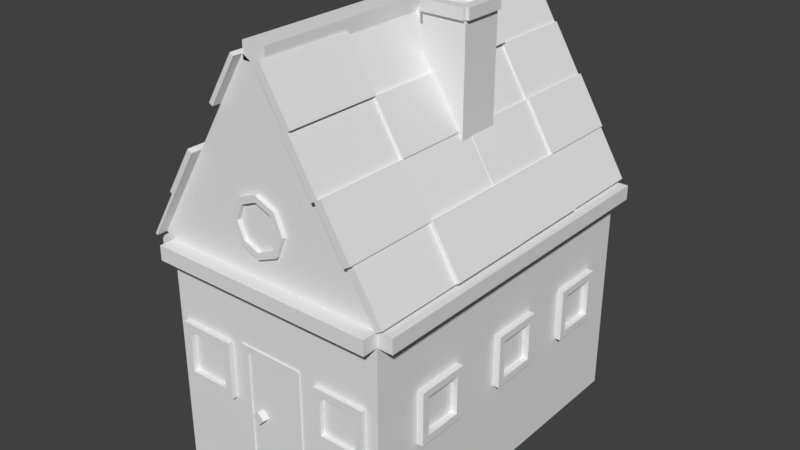 # Source: lp_house_1.blend  (saved by Blender 2.78.0; exported with 4.5.12 LTS)
import bpy
from mathutils import Matrix  # noqa: F401  (used for matrix-valued properties, if any)

bpy.ops.wm.read_factory_settings(use_empty=True)
scene = bpy.context.scene
scene.name = 'Scene'

# ---- collections
col_collection_1 = bpy.data.collections.new('Collection 1'); scene.collection.children.link(col_collection_1)

# ---- world
world_world = bpy.data.worlds.new('World'); scene.world = world_world
world_world.color = (0.05088, 0.05088, 0.05088)
world_world.use_sun_shadow = False
world_world.sun_shadow_jitter_overblur = 0.0
world_world.cycles.sampling_method = 'MANUAL'

# ---- meshes
me_cylinder_003 = bpy.data.meshes.new('Cylinder.003')
me_cylinder_003.from_pydata([(-1.5, -2.15, -2.82), (-1.5, -2.15, 0.1796), (-1.5, 2.35, -2.82), (-1.5, 2.35, 0.1796), (1.5, -2.15, -2.82), (1.5, -2.15, 0.1796), (1.5, 2.35, -2.82), (1.5, 2.35, 0.1796), (-0.05131, -2.15, 2.565), (-0.05131, 2.35, 2.565), (0.05131, 2.35, 2.565), (0.05131, -2.15, 2.565), (-1.5, -2.15, -0.01025), (-1.5, 2.35, -0.01025), (1.5, 2.35, -0.01025), (1.5, -2.15, -0.01025), (-1.5, -2.15, -0.01025), (-1.5, -2.15, 0.1796), (-1.5, 2.35, 0.1796), (1.5, 2.35, 0.1796), (1.5, -2.15, 0.1796), (-1.5, 2.35, -0.01025), (1.5, 2.35, -0.01025), (1.5, -2.15, -0.01025), (-1.5, -2.15, -0.01025), (-1.5, -2.15, 0.1796), (-1.5, 2.35, 0.1796), (1.5, 2.35, 0.1796), (1.5, -2.15, 0.1796), (-1.5, 2.35, -0.01025), (1.5, 2.35, -0.01025), (1.5, -2.15, -0.01025), (-1.5, -2.15, -0.01025), (-1.5, -2.15, 0.1796), (-1.5, 2.35, 0.1796), (1.5, 2.35, 0.1796), (1.5, -2.15, 0.1796), (-1.5, 2.35, -0.01025), (1.5, 2.35, -0.01025), (1.5, -2.15, -0.01025), (-1.7, -2.15, -0.01025), (-1.7, -2.15, 0.1796), (-1.7, 2.35, 0.1796), (-1.7, 2.35, -0.01025), (1.7, 2.35, 0.1796), (1.7, -2.15, 0.1796), (1.7, 2.35, -0.01025), (1.7, -2.15, -0.01025), (-0.05131, -2.15, 2.765), (-0.05131, 2.35, 2.765), (0.05131, 2.35, 2.765), (0.05131, -2.15, 2.765), (0.1513, 2.35, 2.565), (0.1513, -2.15, 2.565), (0.1513, 2.35, 2.765), (0.1513, -2.15, 2.765), (-0.1513, -2.15, 2.565), (-0.1513, 2.35, 2.565), (-0.1513, -2.15, 2.765), (-0.1513, 2.35, 2.765), (-1.609, -2.15, 0.2457), (-1.609, 2.35, 0.2457), (-0.1601, -2.15, 2.631), (-0.1601, 2.35, 2.631), (-1.609, 0.1, 0.2457), (-0.1601, 0.1, 2.631), (-0.8844, -2.15, 1.438), (-0.8844, 2.35, 1.438), (-0.8844, 0.1, 1.438), (-1.609, 1.225, 0.2457), (-0.1601, 1.225, 2.631), (-0.5222, -2.15, 2.035), (-1.247, 2.35, 0.842), (-1.609, -1.025, 0.2457), (-0.1601, -1.025, 2.631), (-1.247, -2.15, 0.842), (-0.5222, 2.35, 2.035), (-0.5222, 0.1, 2.035), (-1.247, 0.1, 0.842), (-0.8844, 1.225, 1.438), (-0.8844, -1.025, 1.438), (-1.247, -1.025, 0.842), (-1.247, 1.225, 0.842), (-0.5222, 1.225, 2.035), (-0.5222, -1.025, 2.035), (1.5, 0.1, 0.1796), (0.05131, 0.1, 2.565), (0.7757, -2.15, 1.372), (0.7757, 2.35, 1.372), (0.7757, 0.1, 1.372), (1.5, -1.025, 0.1796), (0.05131, -1.025, 2.565), (0.4135, -2.15, 1.969), (1.138, 2.35, 0.7759), (1.5, 1.225, 0.1796), (0.05131, 1.225, 2.565), (1.138, -2.15, 0.7759), (0.4135, 2.35, 1.969), (0.4135, 0.1, 1.969), (1.138, 0.1, 0.7759), (0.7757, -1.025, 1.372), (0.7757, 1.225, 1.372), (1.138, 1.225, 0.7759), (1.138, -1.025, 0.7759), (0.4135, -1.025, 1.969), (0.4135, 1.225, 1.969), (-0.5552, 2.35, 2.055), (-0.9173, 2.35, 1.458), (-0.9173, 1.225, 1.458), (-0.5552, 1.225, 2.055), (-1.311, 0.1, 0.8812), (-0.9489, 0.1, 1.477), (-0.9489, 1.225, 1.477), (-1.311, 1.225, 0.8812), (-0.5552, 0.1, 2.055), (-0.193, 0.1, 2.651), (-0.193, 1.225, 2.651), (-0.5552, 1.225, 2.055), (-0.2534, -1.025, 2.688), (-0.2534, 0.1, 2.688), (-0.6156, 0.1, 2.091), (-0.6156, -1.025, 2.091), (-0.1758, 1.225, 2.64), (-0.1758, 2.35, 2.64), (-0.538, 2.35, 2.044), (-0.538, 1.225, 2.044), (-0.5682, -2.15, 2.063), (-0.2061, -2.15, 2.659), (-0.2061, -1.025, 2.659), (-0.5682, -1.025, 2.063), (-0.9179, -1.025, 1.459), (-0.9179, 0.1, 1.459), (-0.5557, 0.1, 2.055), (-0.5557, -1.025, 2.055), (-1.648, -1.025, 0.2698), (-1.648, 0.1, 0.2698), (-1.286, 0.1, 0.8661), (-1.286, -1.025, 0.8661), (-1.643, 1.225, 0.2667), (-1.643, 2.35, 0.2667), (-1.281, 2.35, 0.863), (-1.281, 1.225, 0.863), (-1.637, -2.15, 0.263), (-1.637, -1.025, 0.263), (-1.275, -2.15, 0.8593), (-1.275, -1.025, 0.8593), (-1.304, -2.15, 0.8766), (-0.9414, -2.15, 1.473), (-0.9414, -1.025, 1.473), (-1.304, -1.025, 0.8766), (0.0944, -1.025, 2.591), (0.0944, -2.15, 2.591), (0.4566, -2.15, 1.995), (0.4566, -1.025, 1.995), (0.809, 0.1, 1.392), (0.4468, 0.1, 1.989), (0.809, -1.025, 1.392), (0.4468, -1.025, 1.989), (0.809, 0.1, 1.392), (0.4468, 0.1, 1.989), (0.809, -1.025, 1.392), (0.4468, -1.025, 1.989), (0.1069, 1.225, 2.599), (0.1069, 0.1, 2.599), (0.4691, 0.1, 2.002), (0.4691, 1.225, 2.002), (0.8253, 2.35, 1.402), (1.188, 2.35, 0.8061), (0.8253, 1.225, 1.402), (1.188, 1.225, 0.8061), (0.4357, 2.35, 1.982), (0.7979, 2.35, 1.386), (0.7979, 1.225, 1.386), (0.4357, 1.225, 1.982), (1.16, 0.1, 0.7894), (0.7979, 0.1, 1.386), (0.7979, 1.225, 1.386), (1.16, 1.225, 0.7894), (1.155, 0.1, 0.7863), (0.7927, 0.1, 1.383), (0.7927, -1.025, 1.383), (1.155, -1.025, 0.7863), (1.182, -2.15, 0.8029), (0.8201, -2.15, 1.399), (0.8201, -1.025, 1.399), (1.182, -1.025, 0.8029), (0.7809, -1.025, 1.375), (0.7809, -2.15, 1.375), (0.4187, -2.15, 1.972), (0.4187, -1.025, 1.972), (1.522, -1.025, 0.1931), (1.522, -2.15, 0.1931), (1.16, -2.15, 0.7894), (1.16, -1.025, 0.7894), (1.566, 0.1, 0.2197), (1.566, -1.025, 0.2197), (1.204, 0.1, 0.816), (1.204, -1.025, 0.816), (1.556, 1.225, 0.2134), (1.556, 0.1, 0.2134), (1.193, 0.1, 0.8097), (1.193, 1.225, 0.8097), (1.165, 2.35, 0.7926), (1.527, 2.35, 0.1963), (1.527, 1.225, 0.1963), (1.165, 1.225, 0.7926), (0.3701, -0.07102, 0.6963), (0.4499, 0.008748, 2.82), (0.3701, 0.4915, 0.6963), (0.4499, 0.4117, 2.82), (0.9326, -0.07102, 0.6963), (0.8528, 0.008748, 2.82), (0.9326, 0.4915, 0.6963), (0.8528, 0.4117, 2.82), (0.3701, -0.07102, 2.681), (0.3701, 0.4915, 2.681), (0.9326, 0.4915, 2.681), (0.9326, -0.07102, 2.681), (0.3701, -0.07102, 2.82), (0.3701, 0.4915, 2.82), (0.9326, 0.4915, 2.82), (0.9326, -0.07102, 2.82), (0.4499, 0.008748, 2.722), (0.4499, 0.4117, 2.722), (0.8528, 0.4117, 2.722), (0.8528, 0.008748, 2.722), (0.3701, -0.1107, 2.681), (0.3701, -0.1107, 2.82), (0.9326, -0.1107, 2.82), (0.9326, -0.1107, 2.681), (0.9746, 0.4915, 2.82), (0.9746, -0.07102, 2.82), (0.9746, 0.4915, 2.681), (0.9746, -0.07102, 2.681), (0.3701, 0.5238, 2.82), (0.9326, 0.5238, 2.82), (0.3701, 0.5238, 2.681), (0.9326, 0.5238, 2.681), (0.3317, -0.07102, 2.681), (0.3317, -0.07102, 2.82), (0.3317, 0.4915, 2.82), (0.3317, 0.4915, 2.681), (-1.285, -2.22, -1.469), (-1.285, -2.22, -0.9211), (-1.387, -1.954, -1.571), (-1.387, -1.954, -0.8189), (-0.7371, -2.22, -1.469), (-0.7371, -2.22, -0.9211), (-0.6349, -1.954, -1.571), (-0.6349, -1.954, -0.8189), (-1.387, -2.22, -1.571), (-1.387, -2.22, -0.8189), (-0.6349, -2.22, -0.8189), (-0.6349, -2.22, -1.571), (-1.285, -2.069, -1.469), (-1.285, -2.069, -0.9211), (-0.7371, -2.069, -0.9211), (-0.7371, -2.069, -1.469), (0.7407, -2.209, -1.416), (0.7407, -2.209, -0.9135), (0.647, -1.965, -1.509), (0.647, -1.965, -0.8199), (1.243, -2.209, -1.416), (1.243, -2.209, -0.9135), (1.336, -1.965, -1.509), (1.336, -1.965, -0.8199), (0.647, -2.209, -1.509), (0.647, -2.209, -0.8199), (1.336, -2.209, -0.8199), (1.336, -2.209, -1.509), (0.7407, -2.071, -1.416), (0.7407, -2.071, -0.9135), (1.243, -2.071, -0.9135), (1.243, -2.071, -1.416), (-0.3762, -2.168, -2.673), (-0.3762, -2.168, -0.8655), (-0.4726, -1.932, -2.769), (-0.4726, -1.932, -0.7691), (0.3073, -2.168, -2.673), (0.3073, -2.168, -0.8655), (0.4037, -1.932, -2.769), (0.4037, -1.932, -0.7691), (-0.4726, -2.168, -2.769), (-0.4726, -2.168, -0.7691), (0.4037, -2.168, -0.7691), (0.4037, -2.168, -2.769), (-0.3762, -2.053, -2.673), (-0.3762, -2.053, -0.8655), (0.3073, -2.053, -0.8655), (0.3073, -2.053, -2.673), (-0.06267, -2.133, 1.178), (-0.3245, -2.133, 1.07), (-0.433, -2.133, 0.8077), (-0.3245, -2.133, 0.5459), (-0.06267, -2.133, 0.4374), (0.1992, -2.133, 0.5459), (0.3076, -2.133, 0.8077), (0.1992, -2.133, 1.07), (-0.2676, -2.202, 1.013), (-0.06267, -2.202, 1.098), (-0.3525, -2.202, 0.8077), (-0.2676, -2.202, 0.6028), (-0.06267, -2.202, 0.5179), (0.1423, -2.202, 0.6028), (0.2272, -2.202, 0.8077), (0.1423, -2.202, 1.013), (-0.3245, -2.202, 1.07), (-0.06267, -2.202, 1.178), (-0.433, -2.202, 0.8077), (-0.3245, -2.202, 0.5459), (-0.06267, -2.202, 0.4374), (0.1992, -2.202, 0.5459), (0.3076, -2.202, 0.8077), (0.1992, -2.202, 1.07), (-0.2676, -2.145, 1.013), (-0.06267, -2.145, 1.098), (-0.3525, -2.145, 0.8077), (-0.2676, -2.145, 0.6028), (-0.06267, -2.145, 0.5179), (0.1423, -2.145, 0.6028), (0.2272, -2.145, 0.8077), (0.1423, -2.145, 1.013), (1.584, -1.423, -1.461), (1.584, -1.423, -0.959), (1.34, -1.517, -1.555), (1.34, -1.517, -0.8654), (1.584, -0.9213, -1.461), (1.584, -0.9213, -0.959), (1.34, -0.8277, -1.555), (1.34, -0.8277, -0.8654), (1.584, -1.517, -1.555), (1.584, -1.517, -0.8654), (1.584, -0.8277, -0.8654), (1.584, -0.8277, -1.555), (1.446, -1.423, -1.461), (1.446, -1.423, -0.959), (1.446, -0.9213, -0.959), (1.446, -0.9213, -1.461), (1.584, -0.02765, -1.461), (1.584, -0.02765, -0.959), (1.34, -0.1213, -1.555), (1.34, -0.1213, -0.8654), (1.584, 0.4745, -1.461), (1.584, 0.4745, -0.959), (1.34, 0.5681, -1.555), (1.34, 0.5681, -0.8654), (1.584, -0.1213, -1.555), (1.584, -0.1213, -0.8654), (1.584, 0.5681, -0.8654), (1.584, 0.5681, -1.555), (1.446, -0.02765, -1.461), (1.446, -0.02765, -0.959), (1.446, 0.4745, -0.959), (1.446, 0.4745, -1.461), (1.584, 1.285, -1.461), (1.584, 1.285, -0.959), (1.34, 1.191, -1.555), (1.34, 1.191, -0.8654), (1.584, 1.787, -1.461), (1.584, 1.787, -0.959), (1.34, 1.88, -1.555), (1.34, 1.88, -0.8654), (1.584, 1.191, -1.555), (1.584, 1.191, -0.8654), (1.584, 1.88, -0.8654), (1.584, 1.88, -1.555), (1.446, 1.285, -1.461), (1.446, 1.285, -0.959), (1.446, 1.787, -0.959), (1.446, 1.787, -1.461), (-1.563, -1.108, -1.514), (-1.563, -1.108, -0.9666), (-1.297, -1.006, -1.616), (-1.297, -1.006, -0.8645), (-1.563, -1.656, -1.514), (-1.563, -1.656, -0.9666), (-1.297, -1.758, -1.616), (-1.297, -1.758, -0.8645), (-1.563, -1.006, -1.616), (-1.563, -1.006, -0.8645), (-1.563, -1.758, -0.8645), (-1.563, -1.758, -1.616), (-1.412, -1.108, -1.514), (-1.412, -1.108, -0.9666), (-1.412, -1.656, -0.9666), (-1.412, -1.656, -1.514), (-1.563, 0.3409, -1.514), (-1.563, 0.3409, -0.9666), (-1.297, 0.443, -1.616), (-1.297, 0.443, -0.8645), (-1.563, -0.2068, -1.514), (-1.563, -0.2068, -0.9666), (-1.297, -0.309, -1.616), (-1.297, -0.309, -0.8645), (-1.563, 0.443, -1.616), (-1.563, 0.443, -0.8645), (-1.563, -0.309, -0.8645), (-1.563, -0.309, -1.616), (-1.412, 0.3409, -1.514), (-1.412, 0.3409, -0.9666), (-1.412, -0.2068, -0.9666), (-1.412, -0.2068, -1.514), (-1.563, 1.699, -1.514), (-1.563, 1.699, -0.9666), (-1.297, 1.801, -1.616), (-1.297, 1.801, -0.8645), (-1.563, 1.151, -1.514), (-1.563, 1.151, -0.9666), (-1.297, 1.049, -1.616), (-1.297, 1.049, -0.8645), (-1.563, 1.801, -1.616), (-1.563, 1.801, -0.8645), (-1.563, 1.049, -0.8645), (-1.563, 1.049, -1.616), (-1.412, 1.699, -1.514), (-1.412, 1.699, -0.9666), (-1.412, 1.151, -0.9666), (-1.412, 1.151, -1.514), (-1.5, -2.35, -0.01025), (-1.5, -2.35, 0.1796), (1.5, -2.35, 0.1796), (1.5, -2.35, -0.01025), (0.499, 0.1, 2.02), (0.1368, 0.1, 2.617), (0.8611, 1.225, 1.424), (0.8611, 0.1, 1.424), (0.1368, -1.025, 2.617), (0.1368, 2.35, 2.617), (0.1368, 1.225, 2.617), (0.499, 2.35, 2.02), (0.499, -1.025, 2.02), (0.499, 1.225, 2.02), (0.1799, -1.025, 2.643), (0.1799, -2.15, 2.643), (0.542, -2.15, 2.047), (0.542, -1.025, 2.047), (0.8945, 0.1, 1.444), (0.5323, 0.1, 2.041), (0.8945, -1.025, 1.444), (0.5323, -1.025, 2.041), (0.1924, 1.225, 2.65), (0.1924, 0.1, 2.65), (0.5545, 0.1, 2.054), (0.5545, 1.225, 2.054), (0.9108, 2.35, 1.454), (1.273, 2.35, 0.858), (0.9108, 1.225, 1.454), (1.273, 1.225, 0.858), (0.5212, 2.35, 2.034), (0.8834, 2.35, 1.438), (0.8834, 1.225, 1.438), (0.5212, 1.225, 2.034), (1.246, 0.1, 0.8413), (0.8834, 0.1, 1.438), (0.8834, 1.225, 1.438), (1.246, 1.225, 0.8413), (1.24, 0.1, 0.8382), (0.8781, 0.1, 1.434), (0.8781, -1.025, 1.434), (1.24, -1.025, 0.8382), (1.268, -2.15, 0.8548), (0.9056, -2.15, 1.451), (0.9056, -1.025, 1.451), (1.268, -1.025, 0.8548), (0.8663, -1.025, 1.427), (0.8663, -2.15, 1.427), (0.5042, -2.15, 2.024), (0.5042, -1.025, 2.024), (1.608, -1.025, 0.245), (1.608, -2.15, 0.245), (1.246, -2.15, 0.8413), (1.246, -1.025, 0.8413), (1.651, 0.1, 0.2716), (1.651, -1.025, 0.2716), (1.289, 0.1, 0.8679), (1.289, -1.025, 0.8679), (1.641, 1.225, 0.2653), (1.641, 0.1, 0.2653), (1.279, 0.1, 0.8616), (1.279, 1.225, 0.8616), (1.251, 2.35, 0.8445), (1.613, 2.35, 0.2482), (1.613, 1.225, 0.2482), (1.251, 1.225, 0.8445), (-1.247, -2.2, 0.842), (-0.8844, -2.2, 1.438), (-1.609, -2.2, 0.2457), (-1.637, -2.2, 0.263), (-1.275, -2.2, 0.8593), (-1.304, -2.2, 0.8766), (-0.9414, -2.2, 1.473), (-1.247, -2.287, 0.842), (-0.8844, -2.287, 1.438), (-1.609, -2.287, 0.2457), (-1.637, -2.287, 0.263), (-1.275, -2.287, 0.8593), (-1.304, -2.287, 0.8766), (-0.9414, -2.287, 1.473), (-0.5222, -2.265, 2.035), (-0.1601, -2.265, 2.631), (-0.5682, -2.265, 2.063), (-0.2061, -2.265, 2.659), (0.4566, -2.254, 1.995), (0.0944, -2.254, 2.591), (1.182, -2.254, 0.8029), (0.8201, -2.254, 1.399), (0.7809, -2.254, 1.375), (0.4187, -2.254, 1.972), (0.542, -2.254, 2.047), (0.1799, -2.254, 2.643), (1.268, -2.254, 0.8548), (0.9056, -2.254, 1.451), (0.8663, -2.254, 1.427), (0.5042, -2.254, 2.024), (1.522, -2.197, 0.1931), (1.16, -2.197, 0.7894), (1.608, -2.197, 0.245), (1.246, -2.197, 0.8413), (-0.304, -2.23, -1.64), (-0.2157, -2.23, -1.552), (-0.304, -2.105, -1.64), (-0.2157, -2.105, -1.552), (-0.2157, -2.23, -1.728), (-0.1273, -2.23, -1.64), (-0.2157, -2.105, -1.728), (-0.1273, -2.105, -1.64)], [], [(13, 12, 16, 21), (5, 1, 17, 20), (1, 3, 18, 17), (12, 15, 23, 16), (2, 6, 4, 0), (3, 1, 60, 73, 64, 69, 61), (10, 9, 49, 50), (1, 5, 96, 87, 92, 11, 8), (7, 3, 9, 10, 97, 88, 93), (105, 97, 429, 431), (4, 15, 12, 0), (6, 14, 15, 4), (2, 13, 14, 6), (0, 12, 13, 2), (16, 23, 31, 24), (22, 21, 29, 30), (17, 18, 26, 25), (19, 20, 28, 27), (3, 7, 19, 18), (15, 14, 22, 23), (7, 94, 85, 90, 5, 20, 19), (14, 13, 21, 22), (24, 25, 33, 32), (29, 26, 27, 30), (29, 24, 32, 37), (25, 24, 418, 419), (20, 17, 25, 28), (18, 19, 27, 26), (21, 16, 24, 29), (23, 22, 30, 31), (32, 33, 41, 40), (39, 38, 46, 47), (31, 30, 38, 39), (28, 31, 39, 36), (26, 29, 37, 34), (27, 28, 36, 35), (25, 26, 34, 33), (30, 27, 35, 38), (40, 41, 42, 43), (37, 32, 40, 43), (34, 37, 43, 42), (33, 34, 42, 41), (46, 44, 45, 47), (38, 35, 44, 46), (35, 36, 45, 44), (36, 39, 47, 45), (50, 49, 48, 51), (10, 50, 54, 52), (8, 48, 58, 56), (8, 11, 51, 48), (53, 52, 54, 55), (11, 91, 86, 95, 10, 52, 53), (51, 11, 53, 55), (50, 51, 55, 54), (57, 56, 58, 59), (9, 8, 56, 57), (49, 9, 57, 59), (48, 49, 59, 58), (74, 84, 129, 128), (1, 8, 62, 71, 66, 75, 60), (8, 9, 63, 70, 65, 74, 62), (9, 3, 61, 72, 67, 76, 63), (70, 83, 117, 116), (79, 82, 113, 112), (66, 80, 148, 147), (78, 81, 80, 68), (73, 81, 137, 134), (81, 73, 143, 145), (72, 82, 79, 67), (72, 61, 139, 140), (69, 64, 78, 82), (76, 83, 125, 124), (83, 76, 106, 109), (79, 68, 77, 83), (84, 74, 118, 121), (80, 84, 133, 130), (80, 66, 71, 84), (105, 98, 422, 431), (89, 100, 180, 179), (102, 93, 167, 169), (101, 89, 175, 176), (94, 102, 201, 198), (94, 7, 203, 204), (100, 87, 183, 184), (96, 5, 191, 192), (99, 103, 197, 196), (11, 92, 152, 151), (100, 104, 189, 186), (100, 89, 154, 156), (95, 86, 163, 162), (172, 171, 449, 450), (88, 97, 170, 171), (107, 108, 109, 106), (67, 79, 108, 107), (79, 83, 109, 108), (76, 67, 107, 106), (113, 110, 111, 112), (68, 79, 112, 111), (78, 68, 111, 110), (82, 78, 110, 113), (117, 114, 115, 116), (77, 65, 115, 114), (65, 70, 116, 115), (83, 77, 114, 117), (120, 121, 118, 119), (65, 77, 120, 119), (74, 65, 119, 118), (77, 84, 121, 120), (124, 125, 122, 123), (83, 70, 122, 125), (70, 63, 123, 122), (63, 76, 124, 123), (129, 126, 127, 128), (62, 74, 128, 127), (84, 71, 126, 129), (62, 127, 501, 499), (131, 130, 133, 132), (68, 80, 130, 131), (77, 68, 131, 132), (84, 77, 132, 133), (135, 134, 137, 136), (78, 64, 135, 136), (64, 73, 134, 135), (81, 78, 136, 137), (139, 138, 141, 140), (82, 72, 140, 141), (61, 69, 138, 139), (69, 82, 141, 138), (143, 142, 144, 145), (146, 75, 484, 489), (73, 60, 142, 143), (75, 81, 145, 144), (149, 146, 147, 148), (142, 60, 486, 487), (80, 81, 149, 148), (81, 75, 146, 149), (182, 185, 463, 460), (91, 11, 151, 150), (92, 104, 153, 152), (104, 91, 150, 153), (155, 157, 161, 159), (104, 100, 156, 157), (89, 98, 155, 154), (98, 104, 157, 155), (89, 101, 424, 425), (156, 154, 158, 160), (157, 156, 160, 161), (154, 155, 159, 158), (101, 105, 431, 424), (98, 105, 165, 164), (105, 95, 162, 165), (86, 98, 164, 163), (171, 170, 448, 449), (88, 101, 168, 166), (93, 88, 166, 167), (101, 102, 169, 168), (185, 184, 462, 463), (101, 88, 171, 172), (97, 105, 173, 170), (105, 101, 172, 173), (95, 105, 431, 428), (89, 99, 174, 175), (99, 102, 177, 174), (102, 101, 176, 177), (184, 183, 461, 462), (99, 89, 179, 178), (103, 99, 178, 181), (100, 103, 181, 180), (196, 197, 475, 474), (96, 103, 185, 182), (87, 96, 182, 183), (103, 100, 184, 185), (104, 98, 422, 430), (92, 87, 187, 188), (104, 92, 188, 189), (87, 100, 186, 187), (151, 152, 502, 503), (90, 103, 193, 190), (103, 96, 192, 193), (5, 90, 190, 191), (197, 195, 473, 475), (103, 90, 195, 197), (90, 85, 194, 195), (85, 99, 196, 194), (98, 86, 423, 422), (99, 85, 199, 200), (85, 94, 198, 199), (102, 99, 200, 201), (194, 196, 474, 472), (93, 102, 205, 202), (102, 94, 204, 205), (7, 93, 202, 203), (218, 219, 240, 239), (215, 219, 234, 236), (216, 220, 230, 232), (221, 218, 227, 228), (208, 212, 210, 206), (211, 213, 224, 225), (210, 217, 214, 206), (212, 216, 217, 210), (208, 215, 216, 212), (206, 214, 215, 208), (207, 209, 219, 218), (209, 213, 220, 219), (213, 211, 221, 220), (211, 207, 218, 221), (224, 223, 222, 225), (209, 207, 222, 223), (207, 211, 225, 222), (213, 209, 223, 224), (229, 228, 227, 226), (214, 217, 229, 226), (218, 214, 226, 227), (217, 221, 228, 229), (232, 230, 231, 233), (220, 221, 231, 230), (217, 216, 232, 233), (221, 217, 233, 231), (236, 234, 235, 237), (216, 215, 236, 237), (219, 220, 235, 234), (220, 216, 237, 235), (238, 239, 240, 241), (219, 215, 241, 240), (214, 218, 239, 238), (215, 214, 238, 241), (250, 251, 245, 244), (244, 245, 249, 248), (248, 249, 252, 253), (242, 246, 257, 254), (244, 248, 253, 250), (249, 245, 251, 252), (242, 243, 251, 250), (247, 246, 253, 252), (246, 242, 250, 253), (243, 247, 252, 251), (257, 256, 255, 254), (243, 242, 254, 255), (247, 243, 255, 256), (246, 247, 256, 257), (266, 267, 261, 260), (260, 261, 265, 264), (264, 265, 268, 269), (258, 262, 273, 270), (260, 264, 269, 266), (265, 261, 267, 268), (258, 259, 267, 266), (263, 262, 269, 268), (262, 258, 266, 269), (259, 263, 268, 267), (273, 272, 271, 270), (259, 258, 270, 271), (263, 259, 271, 272), (262, 263, 272, 273), (282, 283, 277, 276), (276, 277, 281, 280), (280, 281, 284, 285), (279, 275, 287, 288), (276, 280, 285, 282), (281, 277, 283, 284), (274, 275, 283, 282), (279, 278, 285, 284), (278, 274, 282, 285), (275, 279, 284, 283), (289, 288, 287, 286), (278, 279, 288, 289), (274, 278, 289, 286), (275, 274, 286, 287), (291, 290, 297, 296, 295, 294, 293, 292), (300, 301, 317, 316), (294, 295, 311, 310), (292, 293, 309, 308), (290, 291, 306, 307), (297, 290, 307, 313), (295, 296, 312, 311), (293, 294, 310, 309), (291, 292, 308, 306), (296, 297, 313, 312), (298, 299, 307, 306), (300, 298, 306, 308), (301, 300, 308, 309), (302, 301, 309, 310), (303, 302, 310, 311), (304, 303, 311, 312), (305, 304, 312, 313), (299, 305, 313, 307), (314, 316, 317, 318, 319, 320, 321, 315), (299, 298, 314, 315), (305, 299, 315, 321), (303, 304, 320, 319), (301, 302, 318, 317), (298, 300, 316, 314), (304, 305, 321, 320), (302, 303, 319, 318), (330, 331, 325, 324), (324, 325, 329, 328), (328, 329, 332, 333), (322, 326, 337, 334), (324, 328, 333, 330), (329, 325, 331, 332), (322, 323, 331, 330), (327, 326, 333, 332), (326, 322, 330, 333), (323, 327, 332, 331), (337, 336, 335, 334), (323, 322, 334, 335), (327, 323, 335, 336), (326, 327, 336, 337), (346, 347, 341, 340), (340, 341, 345, 344), (344, 345, 348, 349), (338, 342, 353, 350), (340, 344, 349, 346), (345, 341, 347, 348), (338, 339, 347, 346), (343, 342, 349, 348), (342, 338, 346, 349), (339, 343, 348, 347), (353, 352, 351, 350), (339, 338, 350, 351), (343, 339, 351, 352), (342, 343, 352, 353), (362, 363, 357, 356), (356, 357, 361, 360), (360, 361, 364, 365), (354, 358, 369, 366), (356, 360, 365, 362), (361, 357, 363, 364), (354, 355, 363, 362), (359, 358, 365, 364), (358, 354, 362, 365), (355, 359, 364, 363), (369, 368, 367, 366), (355, 354, 366, 367), (359, 355, 367, 368), (358, 359, 368, 369), (378, 379, 373, 372), (372, 373, 377, 376), (376, 377, 380, 381), (370, 374, 385, 382), (372, 376, 381, 378), (377, 373, 379, 380), (370, 371, 379, 378), (375, 374, 381, 380), (374, 370, 378, 381), (371, 375, 380, 379), (385, 384, 383, 382), (371, 370, 382, 383), (375, 371, 383, 384), (374, 375, 384, 385), (394, 395, 389, 388), (388, 389, 393, 392), (392, 393, 396, 397), (386, 390, 401, 398), (388, 392, 397, 394), (393, 389, 395, 396), (386, 387, 395, 394), (391, 390, 397, 396), (390, 386, 394, 397), (387, 391, 396, 395), (401, 400, 399, 398), (387, 386, 398, 399), (391, 387, 399, 400), (390, 391, 400, 401), (410, 411, 405, 404), (404, 405, 409, 408), (408, 409, 412, 413), (402, 406, 417, 414), (404, 408, 413, 410), (409, 405, 411, 412), (402, 403, 411, 410), (407, 406, 413, 412), (406, 402, 410, 413), (403, 407, 412, 411), (417, 416, 415, 414), (403, 402, 414, 415), (407, 403, 415, 416), (406, 407, 416, 417), (421, 420, 419, 418), (31, 28, 420, 421), (24, 31, 421, 418), (28, 25, 419, 420), (431, 429, 427, 428), (430, 422, 423, 426), (425, 424, 431, 422), (434, 435, 432, 433), (438, 436, 437, 439), (442, 443, 440, 441), (447, 445, 444, 446), (450, 449, 448, 451), (452, 455, 454, 453), (459, 456, 457, 458), (460, 463, 462, 461), (465, 464, 467, 466), (469, 468, 471, 470), (473, 472, 474, 475), (477, 476, 479, 478), (482, 481, 480, 483), (173, 172, 450, 451), (86, 91, 426, 423), (158, 159, 437, 436), (170, 173, 451, 448), (160, 158, 436, 438), (199, 198, 476, 477), (161, 160, 438, 439), (200, 199, 477, 478), (159, 161, 439, 437), (198, 201, 479, 476), (187, 186, 464, 465), (10, 95, 428, 427), (201, 200, 478, 479), (465, 466, 513, 512), (186, 189, 467, 464), (175, 174, 452, 453), (97, 10, 427, 429), (189, 188, 466, 467), (176, 175, 453, 454), (98, 89, 425, 422), (177, 176, 454, 455), (162, 163, 441, 440), (174, 177, 455, 452), (163, 164, 442, 441), (203, 202, 480, 481), (165, 162, 440, 443), (150, 151, 433, 432), (204, 203, 481, 482), (164, 165, 443, 442), (466, 188, 507, 513), (205, 204, 482, 483), (191, 190, 468, 469), (153, 150, 432, 435), (202, 205, 483, 480), (192, 191, 514, 515), (152, 153, 435, 434), (190, 193, 471, 468), (178, 179, 457, 456), (193, 192, 470, 471), (179, 180, 458, 457), (180, 181, 459, 458), (167, 166, 444, 445), (181, 178, 456, 459), (166, 168, 446, 444), (168, 169, 447, 446), (91, 104, 430, 426), (169, 167, 445, 447), (195, 194, 472, 473), (490, 489, 496, 497), (489, 484, 491, 496), (75, 66, 485, 484), (144, 142, 487, 488), (147, 146, 489, 490), (75, 144, 488, 484), (66, 147, 490, 485), (60, 75, 484, 486), (493, 491, 495, 494), (491, 492, 497, 496), (484, 488, 495, 491), (486, 484, 491, 493), (485, 490, 497, 492), (487, 486, 493, 494), (488, 487, 494, 495), (484, 485, 492, 491), (498, 499, 501, 500), (127, 126, 500, 501), (126, 71, 498, 500), (71, 62, 499, 498), (505, 504, 510, 511), (507, 506, 512, 513), (503, 502, 508, 509), (182, 460, 510, 504), (188, 187, 506, 507), (152, 434, 508, 502), (187, 465, 512, 506), (433, 151, 503, 509), (460, 461, 511, 510), (434, 433, 509, 508), (461, 183, 505, 511), (183, 182, 504, 505), (515, 514, 516, 517), (470, 192, 515, 517), (191, 469, 516, 514), (469, 470, 517, 516), (518, 519, 521, 520), (520, 521, 525, 524), (524, 525, 523, 522), (522, 523, 519, 518), (520, 524, 522, 518), (525, 521, 519, 523)])
me_cylinder_003.use_remesh_preserve_volume = False
me_cylinder_003.use_remesh_preserve_attributes = False
me_cylinder_003.use_mirror_vertex_groups = False
me_cylinder_003.update()

# ---- objects
ob_cylinder_002 = bpy.data.objects.new('Cylinder.002', me_cylinder_003)

# ---- transforms, parenting, visibility, modifiers, constraints
ob_cylinder_002.location = (0.0, 0.0, 0.0)
ob_cylinder_002.lineart.crease_threshold = 0.0

# ---- collection membership
col_collection_1.objects.link(ob_cylinder_002)

# ---- scene / render settings (as saved in the file)
scene.frame_start = 1; scene.frame_end = 250; scene.frame_set(1)
scene.render.engine = 'BLENDER_EEVEE_NEXT'
scene.render.resolution_percentage = 50
scene.render.dither_intensity = 0.0
scene.cycles.use_denoising = False
scene.cycles.samples = 128
scene.cycles.sampling_pattern = 'TABULATED_SOBOL'
scene.cycles.light_sampling_threshold = 0.0
scene.cycles.use_adaptive_sampling = False
scene.cycles.use_light_tree = False
scene.cycles.blur_glossy = 0.0
scene.cycles.sample_clamp_indirect = 0.0
scene.view_settings.view_transform = 'Standard'
bpy.context.view_layer.update()

# ---- added for rendering (the .blend has no active camera and no usable light): camera, sun
cam_auto = bpy.data.cameras.new('AutoCamera')
cam_auto.lens = 50.0
cam_auto.sensor_width = 36.0
cam_auto.clip_end = 1000.0
ob_auto_camera = bpy.data.objects.new('AutoCamera', cam_auto)
scene.collection.objects.link(ob_auto_camera)
ob_auto_camera.location = (7.48621, -8.98345, 5.98897)
ob_auto_camera.rotation_euler = (1.09748, -7.21219e-08, 0.694738)
scene.camera = ob_auto_camera
light_auto_sun = bpy.data.lights.new('AutoSun', 'SUN')
light_auto_sun.energy = 3.0
light_auto_sun.angle = 0.0523599
ob_auto_sun = bpy.data.objects.new('AutoSun', light_auto_sun)
scene.collection.objects.link(ob_auto_sun)
ob_auto_sun.rotation_euler = (0.872665, 0.174533, 0.523599)
bpy.context.view_layer.update()
